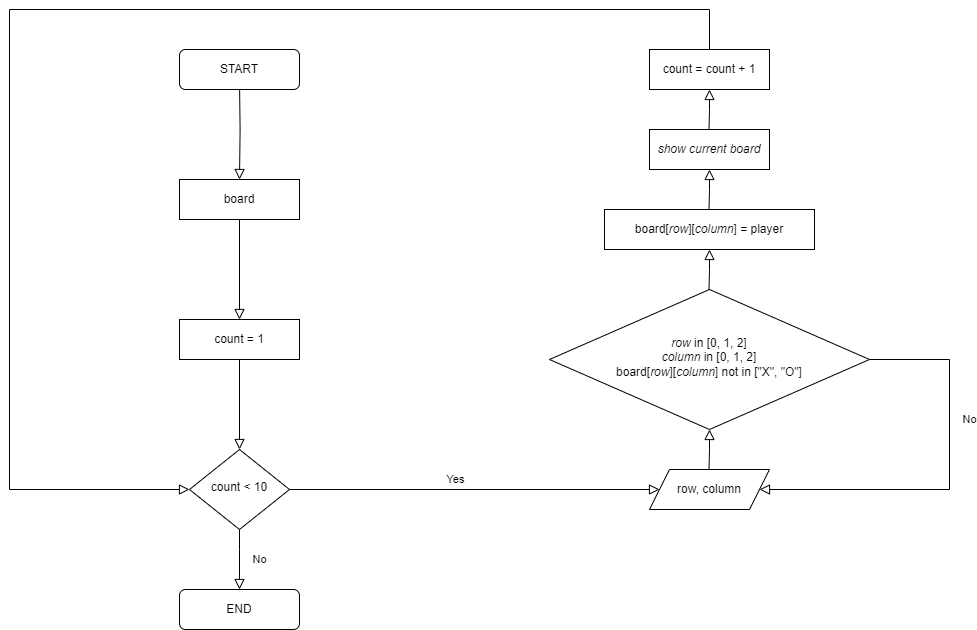

The diagram above was exported from draw.io. Its source (the exported page's mxGraphModel, read from the mxfile embedded in the PNG):
<mxGraphModel dx="1588" dy="824" grid="1" gridSize="10" guides="1" tooltips="1" connect="1" arrows="1" fold="1" page="1" pageScale="1" pageWidth="1169" pageHeight="827" math="0" shadow="0">
  <root>
    <mxCell id="WIyWlLk6GJQsqaUBKTNV-0" />
    <mxCell id="WIyWlLk6GJQsqaUBKTNV-1" parent="WIyWlLk6GJQsqaUBKTNV-0" />
    <mxCell id="WIyWlLk6GJQsqaUBKTNV-2" value="" style="rounded=0;html=1;jettySize=auto;orthogonalLoop=1;fontSize=11;endArrow=block;endFill=0;endSize=8;strokeWidth=1;shadow=0;labelBackgroundColor=none;edgeStyle=orthogonalEdgeStyle;entryX=0.5;entryY=0;entryDx=0;entryDy=0;" parent="WIyWlLk6GJQsqaUBKTNV-1" target="TYQ6D2vn25qSR0UzQ-z--1" edge="1">
      <mxGeometry relative="1" as="geometry">
        <mxPoint x="240" y="100" as="sourcePoint" />
      </mxGeometry>
    </mxCell>
    <mxCell id="WIyWlLk6GJQsqaUBKTNV-3" value="START" style="rounded=1;whiteSpace=wrap;html=1;fontSize=12;glass=0;strokeWidth=1;shadow=0;" parent="WIyWlLk6GJQsqaUBKTNV-1" vertex="1">
      <mxGeometry x="180" y="70" width="120" height="40" as="geometry" />
    </mxCell>
    <mxCell id="WIyWlLk6GJQsqaUBKTNV-5" value="No" style="edgeStyle=orthogonalEdgeStyle;rounded=0;html=1;jettySize=auto;orthogonalLoop=1;fontSize=11;endArrow=block;endFill=0;endSize=8;strokeWidth=1;shadow=0;labelBackgroundColor=none;entryX=1;entryY=0.5;entryDx=0;entryDy=0;exitX=1;exitY=0.5;exitDx=0;exitDy=0;" parent="WIyWlLk6GJQsqaUBKTNV-1" source="TYQ6D2vn25qSR0UzQ-z--14" target="TYQ6D2vn25qSR0UzQ-z--0" edge="1">
      <mxGeometry x="-0.2995" y="20" relative="1" as="geometry">
        <mxPoint as="offset" />
        <mxPoint x="855" y="369.5" as="sourcePoint" />
        <mxPoint x="955" y="369.5" as="targetPoint" />
        <Array as="points">
          <mxPoint x="950" y="380" />
          <mxPoint x="950" y="510" />
        </Array>
      </mxGeometry>
    </mxCell>
    <mxCell id="WIyWlLk6GJQsqaUBKTNV-6" value="count &amp;lt; 10" style="rhombus;whiteSpace=wrap;html=1;shadow=0;fontFamily=Helvetica;fontSize=12;align=center;strokeWidth=1;spacing=6;spacingTop=-4;" parent="WIyWlLk6GJQsqaUBKTNV-1" vertex="1">
      <mxGeometry x="190" y="470" width="100" height="80" as="geometry" />
    </mxCell>
    <mxCell id="WIyWlLk6GJQsqaUBKTNV-7" value="END" style="rounded=1;whiteSpace=wrap;html=1;fontSize=12;glass=0;strokeWidth=1;shadow=0;" parent="WIyWlLk6GJQsqaUBKTNV-1" vertex="1">
      <mxGeometry x="180" y="610" width="120" height="40" as="geometry" />
    </mxCell>
    <mxCell id="TYQ6D2vn25qSR0UzQ-z--0" value="row, column" style="shape=parallelogram;perimeter=parallelogramPerimeter;whiteSpace=wrap;html=1;fixedSize=1;" vertex="1" parent="WIyWlLk6GJQsqaUBKTNV-1">
      <mxGeometry x="650" y="490" width="120" height="40" as="geometry" />
    </mxCell>
    <mxCell id="TYQ6D2vn25qSR0UzQ-z--1" value="board" style="rounded=0;whiteSpace=wrap;html=1;" vertex="1" parent="WIyWlLk6GJQsqaUBKTNV-1">
      <mxGeometry x="180" y="200" width="120" height="40" as="geometry" />
    </mxCell>
    <mxCell id="TYQ6D2vn25qSR0UzQ-z--4" value="" style="rounded=0;html=1;jettySize=auto;orthogonalLoop=1;fontSize=11;endArrow=block;endFill=0;endSize=8;strokeWidth=1;shadow=0;labelBackgroundColor=none;edgeStyle=orthogonalEdgeStyle;exitX=0.5;exitY=1;exitDx=0;exitDy=0;entryX=0.5;entryY=0;entryDx=0;entryDy=0;" edge="1" parent="WIyWlLk6GJQsqaUBKTNV-1" source="TYQ6D2vn25qSR0UzQ-z--1" target="TYQ6D2vn25qSR0UzQ-z--5">
      <mxGeometry relative="1" as="geometry">
        <mxPoint x="240" y="260" as="sourcePoint" />
        <mxPoint x="240" y="310" as="targetPoint" />
      </mxGeometry>
    </mxCell>
    <mxCell id="TYQ6D2vn25qSR0UzQ-z--5" value="count = 1" style="rounded=0;whiteSpace=wrap;html=1;" vertex="1" parent="WIyWlLk6GJQsqaUBKTNV-1">
      <mxGeometry x="180" y="340" width="120" height="40" as="geometry" />
    </mxCell>
    <mxCell id="TYQ6D2vn25qSR0UzQ-z--6" value="" style="rounded=0;html=1;jettySize=auto;orthogonalLoop=1;fontSize=11;endArrow=block;endFill=0;endSize=8;strokeWidth=1;shadow=0;labelBackgroundColor=none;edgeStyle=orthogonalEdgeStyle;entryX=0.5;entryY=0;entryDx=0;entryDy=0;exitX=0.5;exitY=1;exitDx=0;exitDy=0;" edge="1" parent="WIyWlLk6GJQsqaUBKTNV-1" source="TYQ6D2vn25qSR0UzQ-z--5" target="WIyWlLk6GJQsqaUBKTNV-6">
      <mxGeometry relative="1" as="geometry">
        <mxPoint x="240" y="390" as="sourcePoint" />
        <mxPoint x="240" y="310" as="targetPoint" />
      </mxGeometry>
    </mxCell>
    <mxCell id="TYQ6D2vn25qSR0UzQ-z--14" value="&lt;i&gt;row&lt;/i&gt; in [0, 1, 2]&lt;div&gt;&lt;i&gt;column&lt;/i&gt; in [0, 1, 2]&lt;/div&gt;&lt;div&gt;board[&lt;i&gt;row&lt;/i&gt;][&lt;i&gt;column&lt;/i&gt;] not in [&quot;X&quot;, &quot;O&quot;]&lt;/div&gt;" style="rhombus;whiteSpace=wrap;html=1;shadow=0;fontFamily=Helvetica;fontSize=12;align=center;strokeWidth=1;spacing=6;spacingTop=-4;" vertex="1" parent="WIyWlLk6GJQsqaUBKTNV-1">
      <mxGeometry x="550" y="310" width="320" height="140" as="geometry" />
    </mxCell>
    <mxCell id="TYQ6D2vn25qSR0UzQ-z--20" value="board[&lt;i&gt;row&lt;/i&gt;][&lt;i&gt;column&lt;/i&gt;] = player" style="rounded=0;whiteSpace=wrap;html=1;" vertex="1" parent="WIyWlLk6GJQsqaUBKTNV-1">
      <mxGeometry x="605" y="230" width="210" height="40" as="geometry" />
    </mxCell>
    <mxCell id="TYQ6D2vn25qSR0UzQ-z--21" value="" style="rounded=0;html=1;jettySize=auto;orthogonalLoop=1;fontSize=11;endArrow=block;endFill=0;endSize=8;strokeWidth=1;shadow=0;labelBackgroundColor=none;edgeStyle=orthogonalEdgeStyle;" edge="1" parent="WIyWlLk6GJQsqaUBKTNV-1">
      <mxGeometry relative="1" as="geometry">
        <mxPoint x="709.5" y="310" as="sourcePoint" />
        <mxPoint x="710" y="270" as="targetPoint" />
      </mxGeometry>
    </mxCell>
    <mxCell id="TYQ6D2vn25qSR0UzQ-z--22" value="&lt;i&gt;show current board&lt;/i&gt;" style="rounded=0;whiteSpace=wrap;html=1;" vertex="1" parent="WIyWlLk6GJQsqaUBKTNV-1">
      <mxGeometry x="650" y="150" width="120" height="40" as="geometry" />
    </mxCell>
    <mxCell id="TYQ6D2vn25qSR0UzQ-z--24" value="count = count + 1" style="rounded=0;whiteSpace=wrap;html=1;" vertex="1" parent="WIyWlLk6GJQsqaUBKTNV-1">
      <mxGeometry x="650" y="70" width="120" height="40" as="geometry" />
    </mxCell>
    <mxCell id="TYQ6D2vn25qSR0UzQ-z--26" value="Yes" style="rounded=0;html=1;jettySize=auto;orthogonalLoop=1;fontSize=11;endArrow=block;endFill=0;endSize=8;strokeWidth=1;shadow=0;labelBackgroundColor=none;edgeStyle=orthogonalEdgeStyle;entryX=0;entryY=0.5;entryDx=0;entryDy=0;exitX=1;exitY=0.5;exitDx=0;exitDy=0;" edge="1" parent="WIyWlLk6GJQsqaUBKTNV-1" source="WIyWlLk6GJQsqaUBKTNV-6" target="TYQ6D2vn25qSR0UzQ-z--0">
      <mxGeometry x="-0.1055" y="10" relative="1" as="geometry">
        <mxPoint as="offset" />
        <mxPoint x="290" y="540" as="sourcePoint" />
        <mxPoint x="690" y="540" as="targetPoint" />
        <Array as="points" />
      </mxGeometry>
    </mxCell>
    <mxCell id="TYQ6D2vn25qSR0UzQ-z--27" value="" style="rounded=0;html=1;jettySize=auto;orthogonalLoop=1;fontSize=11;endArrow=block;endFill=0;endSize=8;strokeWidth=1;shadow=0;labelBackgroundColor=none;edgeStyle=orthogonalEdgeStyle;" edge="1" parent="WIyWlLk6GJQsqaUBKTNV-1">
      <mxGeometry relative="1" as="geometry">
        <mxPoint x="709.5" y="490" as="sourcePoint" />
        <mxPoint x="710" y="450" as="targetPoint" />
      </mxGeometry>
    </mxCell>
    <mxCell id="TYQ6D2vn25qSR0UzQ-z--33" value="" style="rounded=0;html=1;jettySize=auto;orthogonalLoop=1;fontSize=11;endArrow=block;endFill=0;endSize=8;strokeWidth=1;shadow=0;labelBackgroundColor=none;edgeStyle=orthogonalEdgeStyle;" edge="1" parent="WIyWlLk6GJQsqaUBKTNV-1">
      <mxGeometry relative="1" as="geometry">
        <mxPoint x="709.5" y="230" as="sourcePoint" />
        <mxPoint x="710" y="190" as="targetPoint" />
      </mxGeometry>
    </mxCell>
    <mxCell id="TYQ6D2vn25qSR0UzQ-z--34" value="" style="rounded=0;html=1;jettySize=auto;orthogonalLoop=1;fontSize=11;endArrow=block;endFill=0;endSize=8;strokeWidth=1;shadow=0;labelBackgroundColor=none;edgeStyle=orthogonalEdgeStyle;" edge="1" parent="WIyWlLk6GJQsqaUBKTNV-1">
      <mxGeometry relative="1" as="geometry">
        <mxPoint x="709.5" y="150" as="sourcePoint" />
        <mxPoint x="710" y="110" as="targetPoint" />
      </mxGeometry>
    </mxCell>
    <mxCell id="TYQ6D2vn25qSR0UzQ-z--35" value="" style="rounded=0;html=1;jettySize=auto;orthogonalLoop=1;fontSize=11;endArrow=block;endFill=0;endSize=8;strokeWidth=1;shadow=0;labelBackgroundColor=none;edgeStyle=orthogonalEdgeStyle;entryX=0;entryY=0.5;entryDx=0;entryDy=0;exitX=0.5;exitY=0;exitDx=0;exitDy=0;" edge="1" parent="WIyWlLk6GJQsqaUBKTNV-1" source="TYQ6D2vn25qSR0UzQ-z--24" target="WIyWlLk6GJQsqaUBKTNV-6">
      <mxGeometry relative="1" as="geometry">
        <mxPoint x="454.5" y="70" as="sourcePoint" />
        <mxPoint x="455" y="30" as="targetPoint" />
        <Array as="points">
          <mxPoint x="710" y="30" />
          <mxPoint x="10" y="30" />
          <mxPoint x="10" y="510" />
        </Array>
      </mxGeometry>
    </mxCell>
    <mxCell id="TYQ6D2vn25qSR0UzQ-z--36" value="No" style="rounded=0;html=1;jettySize=auto;orthogonalLoop=1;fontSize=11;endArrow=block;endFill=0;endSize=8;strokeWidth=1;shadow=0;labelBackgroundColor=none;edgeStyle=orthogonalEdgeStyle;entryX=0.5;entryY=0;entryDx=0;entryDy=0;exitX=0.5;exitY=1;exitDx=0;exitDy=0;" edge="1" parent="WIyWlLk6GJQsqaUBKTNV-1" source="WIyWlLk6GJQsqaUBKTNV-6" target="WIyWlLk6GJQsqaUBKTNV-7">
      <mxGeometry y="20" relative="1" as="geometry">
        <mxPoint as="offset" />
        <mxPoint x="285" y="570" as="sourcePoint" />
        <mxPoint x="505" y="570" as="targetPoint" />
        <Array as="points">
          <mxPoint x="240" y="570" />
          <mxPoint x="240" y="570" />
        </Array>
      </mxGeometry>
    </mxCell>
  </root>
</mxGraphModel>